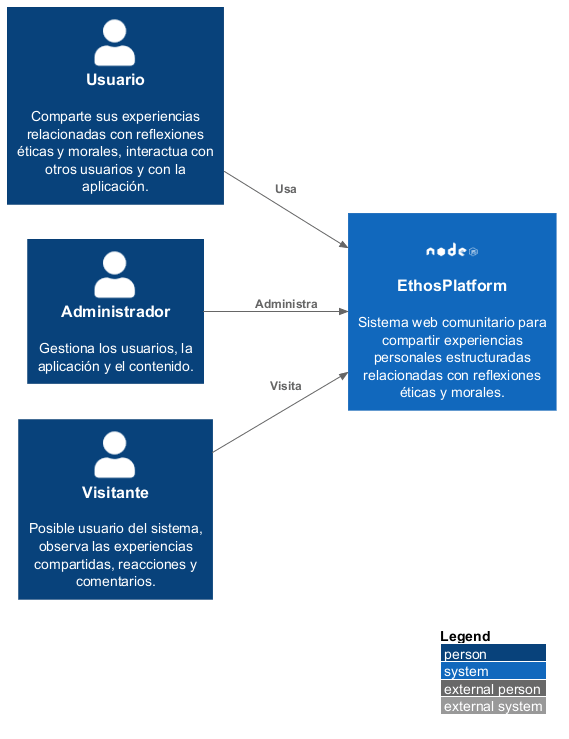

The diagram above was rendered by PlantUML. Its source (embedded in the PNG):
@startuml C1-System-Context-Diagram
/' Importar Paquetes '/
!include %getenv("PLANTUML_C4_HOME")/C4_Context.puml

/' Definir Iconos y Fuentes '/
!define DEVICONS %getenv("PLANTUML_ICON_FONT_SPRITES")/icons/devicons
!define FONTAWESOME %getenv("PLANTUML_ICON_FONT_SPRITES")/icons/font-awesome-5

!include DEVICONS/postgresql.puml
!include DEVICONS/nodejs.puml

/' Definir Fuentes '/
!include FONTAWESOME/users.puml

left to right direction

LAYOUT_WITH_LEGEND()

Person(user_1 , "Usuario" , "Comparte sus experiencias relacionadas con reflexiones éticas y morales, interactua con otros usuarios y con la aplicación.")
Person(admin_1 , "Administrador" , "Gestiona los usuarios, la aplicación y el contenido.")
Person(visitor_1 , "Visitante" , "Posible usuario del sistema, observa las experiencias compartidas, reacciones y comentarios.")

System(ethosplatform , "EthosPlatform" , "Sistema web comunitario para compartir experiencias personales estructuradas relacionadas con reflexiones éticas y morales." , $sprite="nodejs")

Rel(user_1 , ethosplatform , "Usa")
Rel(admin_1 , ethosplatform , "Administra")
Rel(visitor_1 , ethosplatform , "Visita")

@enduml